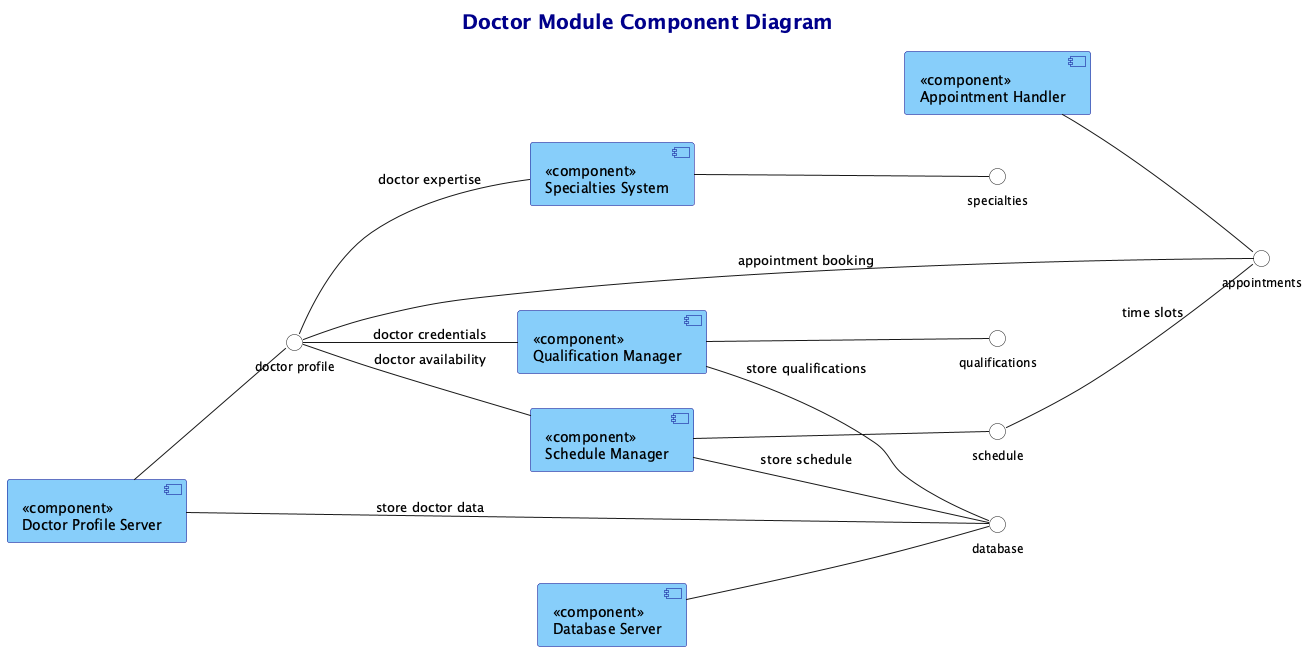

The diagram above was rendered by PlantUML. Its source (embedded in the PNG):
@startuml "Doctor Module Component Diagram"

' Set title and description
title Doctor Module Component Diagram

' Use UML component notation style
skinparam componentStyle uml2

' Background and colors - using a light blue color scheme
skinparam {
  BackgroundColor white
  ComponentBackgroundColor LightSkyBlue
  ComponentBorderColor DarkBlue
  InterfaceBackgroundColor white

  TitleFontSize 20
  TitleFontColor DarkBlue

  ' Font sizes
  ComponentFontSize 14
  InterfaceFontSize 12
}

' Simple left to right layout like the Auth diagram
left to right direction

' Main doctor server component (central)
[<<component>>\nDoctor Profile Server] as DoctorServer

' Connected components
[<<component>>\nSchedule Manager] as ScheduleManager
[<<component>>\nQualification Manager] as QualificationManager
[<<component>>\nSpecialties System] as SpecialtiesManager
[<<component>>\nAppointment Handler] as AppointmentHandler
[<<component>>\nDatabase Server] as DatabaseServer

' Simple interfaces (ball and socket notation)
() "doctor profile" as ProfileInterface
() "schedule" as ScheduleInterface
() "qualifications" as QualificationInterface
() "specialties" as SpecialtiesInterface
() "appointments" as AppointmentInterface
() "database" as DatabaseInterface

' Connect components to interfaces
DoctorServer -- ProfileInterface
ScheduleManager -- ScheduleInterface
QualificationManager -- QualificationInterface
SpecialtiesManager -- SpecialtiesInterface
AppointmentHandler -- AppointmentInterface
DatabaseServer -- DatabaseInterface

' Connect interfaces to components that use them
ProfileInterface -- ScheduleManager : doctor availability
ProfileInterface -- QualificationManager : doctor credentials
ProfileInterface -- SpecialtiesManager : doctor expertise
ProfileInterface -- AppointmentInterface : appointment booking
ScheduleInterface -- AppointmentInterface : time slots
DoctorServer -- DatabaseInterface : store doctor data
ScheduleManager -- DatabaseInterface : store schedule
QualificationManager -- DatabaseInterface : store qualifications

@enduml